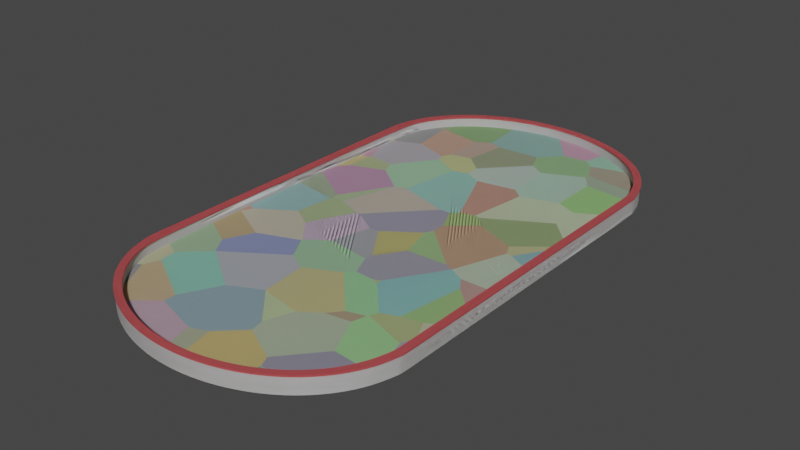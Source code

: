 # Source: roller_rink.blend  (saved by Blender 3.4.6; exported with 4.5.12 LTS)
import bpy
from mathutils import Matrix  # noqa: F401  (used for matrix-valued properties, if any)

bpy.ops.wm.read_factory_settings(use_empty=True)
scene = bpy.context.scene
scene.name = 'Scene'

# ---- collections
col_collection = bpy.data.collections.new('Collection'); scene.collection.children.link(col_collection)
col_archive = bpy.data.collections.new('archive'); scene.collection.children.link(col_archive)

# ---- materials (node trees are filled in below, after node groups)
mat_floor = bpy.data.materials.new('floor')
mat_floor.use_transparent_shadow = False
mat_walls = bpy.data.materials.new('Walls')
mat_walls.use_transparent_shadow = False
mat_wall_top = bpy.data.materials.new('Wall_Top')
mat_wall_top.use_transparent_shadow = False

# ---- material node trees
mat_floor.use_nodes = True; mat_floor.node_tree.nodes.clear()
_N = mat_floor.node_tree.nodes; _L = mat_floor.node_tree.links
n0 = _N.new('ShaderNodeOutputMaterial'); n0.name = 'Material Output'; n0.location = (300, 300)
n1 = _N.new('ShaderNodeMixShader'); n1.name = 'Mix Shader'; n1.location = (10, 300)
n2 = _N.new('ShaderNodeBsdfDiffuse'); n2.name = 'Diffuse BSDF'; n2.location = (-190, 250)
n2.inputs[0].default_value = (0.6985, 0.8, 0.529, 1.0)
n3 = _N.new('ShaderNodeBsdfDiffuse'); n3.name = 'Diffuse BSDF.001'; n3.location = (-190, 225)
n4 = _N.new('ShaderNodeTexVoronoi'); n4.name = 'Voronoi Texture'; n4.location = (-380, 225)
_L.new(n1.outputs[0], n0.inputs[0])
_L.new(n2.outputs[0], n1.inputs[1])
_L.new(n3.outputs[0], n1.inputs[2])
_L.new(n4.outputs[1], n3.inputs[0])
n0.is_active_output = True
mat_walls.use_nodes = True; mat_walls.node_tree.nodes.clear()
_N = mat_walls.node_tree.nodes; _L = mat_walls.node_tree.links
n0 = _N.new('ShaderNodeBsdfPrincipled'); n0.name = 'Principled BSDF'; n0.location = (10, 300)
n0.distribution = 'GGX'
n0.subsurface_method = 'RANDOM_WALK_SKIN'
n0.inputs[3].default_value = 1.45
n0.inputs[27].default_value = (0.0, 0.0, 0.0, 1.0)
n0.inputs[28].default_value = 1.0
n1 = _N.new('ShaderNodeOutputMaterial'); n1.name = 'Material Output'; n1.location = (300, 300)
_L.new(n0.outputs[0], n1.inputs[0])
n1.is_active_output = True
mat_wall_top.use_nodes = True; mat_wall_top.node_tree.nodes.clear()
_N = mat_wall_top.node_tree.nodes; _L = mat_wall_top.node_tree.links
n0 = _N.new('ShaderNodeBsdfPrincipled'); n0.name = 'Principled BSDF'; n0.location = (10, 300)
n0.distribution = 'GGX'
n0.subsurface_method = 'RANDOM_WALK_SKIN'
n0.inputs[0].default_value = (0.8, 0.1448, 0.1552, 1.0)
n0.inputs[3].default_value = 1.45
n0.inputs[27].default_value = (0.0, 0.0, 0.0, 1.0)
n0.inputs[28].default_value = 1.0
n1 = _N.new('ShaderNodeOutputMaterial'); n1.name = 'Material Output'; n1.location = (300, 300)
_L.new(n0.outputs[0], n1.inputs[0])
n1.is_active_output = True

# ---- world
world_world = bpy.data.worlds.new('World'); scene.world = world_world
world_world.use_nodes = True; world_world.node_tree.nodes.clear()
_N = world_world.node_tree.nodes; _L = world_world.node_tree.links
n0 = _N.new('ShaderNodeOutputWorld'); n0.name = 'World Output'; n0.location = (300, 300)
n1 = _N.new('ShaderNodeBackground'); n1.name = 'Background'; n1.location = (10, 300)
n1.inputs[0].default_value = (0.05088, 0.05088, 0.05088, 1.0)
_L.new(n1.outputs[0], n0.inputs[0])
n0.is_active_output = True
world_world.color = (0.05088, 0.05088, 0.05088)
world_world.use_sun_shadow = False
world_world.sun_shadow_jitter_overblur = 0.0

# ---- meshes
me_cylinder_001 = bpy.data.meshes.new('Cylinder.001')
me_cylinder_001.from_pydata([(1.235, -1.459, 0.0), (1.188, -1.454, 0.25), (1.193, -1.64, 0.0), (1.149, -1.625, 0.25), (1.11, -1.812, 0.0), (1.07, -1.788, 0.25), (0.9894, -1.969, 0.0), (0.9555, -1.938, 0.25), (0.8353, -2.106, 0.0), (0.8078, -2.068, 0.25), (0.6527, -2.217, 0.0), (0.632, -2.175, 0.25), (0.4479, -2.299, 0.0), (0.434, -2.255, 0.25), (0.2278, -2.35, 0.0), (0.2209, -2.304, 0.25), (7.525e-10, -2.367, 0.0), (7.525e-10, -2.32, 0.25), (-0.2278, -2.35, 0.0), (-0.2209, -2.304, 0.25), (-0.4479, -2.299, 0.0), (-0.434, -2.255, 0.25), (-0.6527, -2.217, 0.0), (-0.632, -2.175, 0.25), (-0.8353, -2.106, 0.0), (-0.8078, -2.068, 0.25), (-0.9894, -1.969, 0.0), (-0.9555, -1.938, 0.25), (-1.11, -1.812, 0.0), (-1.07, -1.788, 0.25), (-1.193, -1.64, 0.0), (-1.149, -1.625, 0.25), (-1.235, -1.459, 0.0), (-1.188, -1.454, 0.25), (1.235, 0.0, 0.0), (1.235, 0.0, 0.25), (-1.235, 0.0, 0.0), (-1.235, 0.0, 0.25), (1.193, -1.64, 0.25), (1.235, -1.459, 0.25), (1.11, -1.812, 0.25), (0.9894, -1.969, 0.25), (0.8353, -2.106, 0.25), (0.6527, -2.217, 0.25), (0.4479, -2.299, 0.25), (0.2278, -2.35, 0.25), (7.525e-10, -2.367, 0.25), (-0.2278, -2.35, 0.25), (-0.4479, -2.299, 0.25), (-0.6527, -2.217, 0.25), (-0.8353, -2.106, 0.25), (-0.9894, -1.969, 0.25), (-1.11, -1.812, 0.25), (-1.193, -1.64, 0.25), (-1.235, -1.459, 0.25), (-1.188, 0.0, 0.25), (-1.188, -0.04616, 0.25), (1.188, -0.04616, 0.25), (1.188, 0.0, 0.25), (1.193, -1.64, 0.63), (1.235, -1.459, 0.63), (1.11, -1.812, 0.63), (0.9894, -1.969, 0.63), (0.8353, -2.106, 0.63), (0.6527, -2.217, 0.63), (0.4479, -2.299, 0.63), (0.2278, -2.35, 0.63), (9.026e-10, -2.367, 0.63), (-0.2278, -2.35, 0.63), (-0.4479, -2.299, 0.63), (-0.6527, -2.217, 0.63), (-0.8353, -2.106, 0.63), (-0.9894, -1.969, 0.63), (-1.11, -1.812, 0.63), (-1.193, -1.64, 0.63), (-1.235, -1.459, 0.63), (-1.235, 0.0, 0.63), (1.235, 0.0, 0.63), (1.149, -1.625, 0.63), (1.188, -1.454, 0.63), (1.07, -1.788, 0.63), (0.9555, -1.938, 0.63), (0.8078, -2.068, 0.63), (0.632, -2.175, 0.63), (0.434, -2.255, 0.63), (0.2209, -2.304, 0.63), (9.026e-10, -2.32, 0.63), (-0.2209, -2.304, 0.63), (-0.434, -2.255, 0.63), (-0.632, -2.175, 0.63), (-0.8078, -2.068, 0.63), (-0.9555, -1.938, 0.63), (-1.07, -1.788, 0.63), (-1.149, -1.625, 0.63), (-1.188, -1.454, 0.63), (-1.188, -0.04616, 0.63), (1.188, -0.04616, 0.63), (-1.188, 0.0, 0.63), (1.188, 0.0, 0.63), (1.193, -1.64, 0.6911), (1.235, -1.459, 0.6911), (1.11, -1.812, 0.6911), (0.9894, -1.969, 0.6911), (0.8353, -2.106, 0.6911), (0.6527, -2.217, 0.6911), (0.4479, -2.299, 0.6911), (0.2278, -2.35, 0.6911), (8.638e-10, -2.367, 0.6911), (-0.2278, -2.35, 0.6911), (-0.4479, -2.299, 0.6911), (-0.6527, -2.217, 0.6911), (-0.8353, -2.106, 0.6911), (-0.9894, -1.969, 0.6911), (-1.11, -1.812, 0.6911), (-1.193, -1.64, 0.6911), (-1.235, -1.459, 0.6911), (-1.235, 0.0, 0.6911), (1.235, 0.0, 0.6911), (1.149, -1.625, 0.6911), (1.188, -1.454, 0.6911), (1.07, -1.788, 0.6911), (0.9555, -1.938, 0.6911), (0.8078, -2.068, 0.6911), (0.632, -2.175, 0.6911), (0.434, -2.255, 0.6911), (0.2209, -2.304, 0.6911), (8.638e-10, -2.32, 0.6911), (-0.2209, -2.304, 0.6911), (-0.434, -2.255, 0.6911), (-0.632, -2.175, 0.6911), (-0.8078, -2.068, 0.6911), (-0.9555, -1.938, 0.6911), (-1.07, -1.788, 0.6911), (-1.149, -1.625, 0.6911), (-1.188, -1.454, 0.6911), (-1.188, -0.04616, 0.6911), (1.188, -0.04616, 0.6911), (-1.188, 0.0, 0.6911), (1.188, 0.0, 0.6911), (1.203, -1.639, 0.6298), (1.245, -1.456, 0.6298), (1.119, -1.812, 0.6298), (0.9978, -1.971, 0.6298), (0.8424, -2.108, 0.6298), (0.6582, -2.22, 0.6298), (0.4517, -2.303, 0.6298), (0.2298, -2.354, 0.6298), (7.994e-10, -2.371, 0.6298), (-0.2298, -2.354, 0.6298), (-0.4517, -2.303, 0.6298), (-0.6582, -2.22, 0.6298), (-0.8424, -2.108, 0.6298), (-0.9978, -1.971, 0.6298), (-1.119, -1.812, 0.6298), (-1.203, -1.639, 0.6298), (-1.245, -1.456, 0.6298), (-1.245, 0.0, 0.6298), (1.245, 0.0, 0.6298), (-0.2298, -2.354, 0.6914), (7.602e-10, -2.371, 0.6914), (0.2298, -2.354, 0.6914), (0.4517, -2.303, 0.6914), (0.6582, -2.22, 0.6914), (0.8424, -2.108, 0.6914), (1.203, -1.639, 0.6914), (1.245, -1.456, 0.6914), (1.119, -1.812, 0.6914), (0.9978, -1.971, 0.6914), (-0.4517, -2.303, 0.6914), (-0.6582, -2.22, 0.6914), (-0.8424, -2.108, 0.6914), (-0.9978, -1.971, 0.6914), (-1.119, -1.812, 0.6914), (-1.203, -1.639, 0.6914), (-1.245, -1.456, 0.6914), (-1.245, 0.0, 0.6914), (1.245, 0.0, 0.6914), (1.138, -1.625, 0.6303), (1.177, -1.455, 0.6303), (1.06, -1.786, 0.6303), (0.9462, -1.934, 0.6303), (0.7999, -2.064, 0.6303), (0.6258, -2.17, 0.6303), (0.4298, -2.248, 0.6303), (0.2188, -2.297, 0.6303), (9.227e-10, -2.313, 0.6303), (-0.2188, -2.297, 0.6303), (-0.4298, -2.248, 0.6303), (-0.6258, -2.17, 0.6303), (-0.7999, -2.064, 0.6303), (-0.9462, -1.934, 0.6303), (-1.06, -1.786, 0.6303), (-1.138, -1.625, 0.6303), (-1.177, -1.455, 0.6303), (-1.177, -0.06127, 0.6303), (1.177, -0.06127, 0.6303), (0.6258, -2.17, 0.6908), (1.177, -0.06127, 0.6908), (0.7999, -2.064, 0.6908), (-1.177, -0.06127, 0.6908), (0.9462, -1.934, 0.6908), (-1.177, -1.455, 0.6908), (1.06, -1.786, 0.6908), (-1.138, -1.625, 0.6908), (1.177, -1.455, 0.6908), (1.138, -1.625, 0.6908), (-0.9462, -1.934, 0.6908), (-1.06, -1.786, 0.6908), (-1.177, 0.0, 0.6303), (1.177, 0.0, 0.6303), (0.4298, -2.248, 0.6908), (0.2188, -2.297, 0.6908), (8.842e-10, -2.313, 0.6908), (-0.2188, -2.297, 0.6908), (-0.4298, -2.248, 0.6908), (-0.6258, -2.17, 0.6908), (-0.7999, -2.064, 0.6908), (-1.177, 0.0, 0.6908), (1.177, 0.0, 0.6908), (1.235, -1.455, 0.0), (1.235, -1.455, 0.25), (1.188, -1.449, 0.25), (1.235, -1.455, 0.63), (1.188, -1.449, 0.63), (1.235, -1.455, 0.6911), (1.188, -1.449, 0.6911), (1.245, -1.452, 0.6298), (1.245, -1.452, 0.6914), (1.177, -1.451, 0.6303), (1.177, -1.451, 0.6908), (-1.235, -1.453, 0.25), (-1.235, -1.453, 0.0), (-1.235, -1.453, 0.63), (-1.235, -1.453, 0.6911), (-1.245, -1.45, 0.6298), (-1.245, -1.45, 0.6914)], [], [(219, 220, 39, 0), (0, 39, 38, 2), (2, 38, 40, 4), (4, 40, 41, 6), (6, 41, 42, 8), (8, 42, 43, 10), (10, 43, 44, 12), (12, 44, 45, 14), (14, 45, 46, 16), (16, 46, 47, 18), (18, 47, 48, 20), (20, 48, 49, 22), (22, 49, 50, 24), (24, 50, 51, 26), (26, 51, 52, 28), (28, 52, 53, 30), (30, 53, 54, 32), (231, 230, 37, 36), (34, 219, 0, 2, 4, 6, 8, 10, 12, 14, 16, 18, 20, 22, 24, 26, 28, 30, 32, 231, 36), (13, 15, 85, 84), (54, 53, 74, 75), (45, 44, 65, 66), (11, 13, 84, 83), (9, 11, 83, 82), (49, 48, 69, 70), (40, 38, 59, 61), (221, 1, 79, 223), (7, 9, 82, 81), (33, 56, 95, 94), (53, 52, 73, 74), (44, 43, 64, 65), (5, 7, 81, 80), (31, 33, 94, 93), (3, 5, 80, 78), (48, 47, 68, 69), (38, 39, 60, 59), (3, 1, 221, 57, 58, 55, 56, 33, 31, 29, 27, 25, 23, 21, 19, 17, 15, 13, 11, 9, 7, 5), (29, 31, 93, 92), (59, 60, 140, 139), (87, 88, 187, 186), (73, 72, 152, 153), (130, 129, 215, 216), (86, 87, 186, 185), (101, 102, 167, 166), (137, 135, 199, 217), (129, 128, 214, 215), (114, 115, 174, 173), (85, 86, 185, 184), (128, 127, 213, 214), (72, 71, 151, 152), (84, 85, 184, 183), (127, 126, 212, 213), (99, 101, 166, 164), (83, 84, 183, 182), (126, 125, 211, 212), (113, 114, 173, 172), (41, 40, 61, 62), (50, 49, 70, 71), (15, 17, 86, 85), (230, 54, 75, 232), (17, 19, 87, 86), (46, 45, 66, 67), (220, 35, 77, 222), (19, 21, 88, 87), (42, 41, 62, 63), (51, 50, 71, 72), (21, 23, 89, 88), (23, 25, 90, 89), (56, 55, 97, 95), (47, 46, 67, 68), (25, 27, 91, 90), (43, 42, 63, 64), (52, 51, 72, 73), (27, 29, 92, 91), (58, 57, 96, 98), (1, 3, 78, 79), (119, 118, 99, 100), (118, 120, 101, 99), (120, 121, 102, 101), (121, 122, 103, 102), (122, 123, 104, 103), (123, 124, 105, 104), (124, 125, 106, 105), (125, 126, 107, 106), (126, 127, 108, 107), (127, 128, 109, 108), (128, 129, 110, 109), (129, 130, 111, 110), (130, 131, 112, 111), (131, 132, 113, 112), (132, 133, 114, 113), (133, 134, 115, 114), (115, 134, 135, 137, 116, 233), (225, 119, 100, 224), (138, 136, 117), (82, 83, 182, 181), (71, 70, 150, 151), (223, 79, 178, 228), (100, 99, 164, 165), (125, 124, 210, 211), (112, 113, 172, 171), (70, 69, 149, 150), (81, 82, 181, 180), (111, 112, 171, 170), (69, 68, 148, 149), (94, 95, 194, 193), (124, 123, 196, 210), (110, 111, 170, 169), (68, 67, 147, 148), (80, 81, 180, 179), (109, 110, 169, 168), (67, 66, 146, 147), (93, 94, 193, 192), (123, 122, 198, 196), (108, 109, 168, 158), (150, 149, 168, 169), (149, 148, 158, 168), (148, 147, 159, 158), (147, 146, 160, 159), (146, 145, 161, 160), (145, 144, 162, 161), (144, 143, 163, 162), (151, 150, 169, 170), (152, 151, 170, 171), (153, 152, 171, 172), (139, 140, 165, 164), (154, 153, 172, 173), (141, 139, 164, 166), (155, 154, 173, 174), (142, 141, 166, 167), (234, 155, 174, 235), (143, 142, 167, 163), (226, 157, 176, 227), (233, 116, 175, 235), (102, 103, 163, 167), (74, 73, 153, 154), (61, 59, 139, 141), (224, 100, 165, 227), (103, 104, 162, 163), (75, 74, 154, 155), (62, 61, 141, 142), (104, 105, 161, 162), (232, 75, 155, 234), (63, 62, 142, 143), (105, 106, 160, 161), (222, 77, 157, 226), (64, 63, 143, 144), (106, 107, 159, 160), (65, 64, 144, 145), (107, 108, 158, 159), (66, 65, 145, 146), (182, 183, 210, 196), (181, 182, 196, 198), (228, 178, 204, 229), (180, 181, 198, 200), (193, 194, 199, 201), (179, 180, 200, 202), (192, 193, 201, 203), (177, 179, 202, 205), (191, 192, 203, 207), (178, 177, 205, 204), (190, 191, 207, 206), (183, 184, 211, 210), (184, 185, 212, 211), (185, 186, 213, 212), (186, 187, 214, 213), (187, 188, 215, 214), (194, 208, 217, 199), (188, 189, 216, 215), (189, 190, 206, 216), (209, 195, 197, 218), (95, 97, 208, 194), (131, 130, 216, 206), (136, 138, 218, 197), (88, 89, 188, 187), (98, 96, 195, 209), (132, 131, 206, 207), (118, 119, 204, 205), (89, 90, 189, 188), (133, 132, 207, 203), (120, 118, 205, 202), (90, 91, 190, 189), (134, 133, 203, 201), (121, 120, 202, 200), (91, 92, 191, 190), (79, 78, 177, 178), (135, 134, 201, 199), (122, 121, 200, 198), (92, 93, 192, 191), (78, 80, 179, 177), (225, 136, 197, 229), (119, 225, 229, 204), (195, 228, 229, 197), (60, 222, 226, 140), (117, 224, 227, 176), (140, 226, 227, 165), (96, 223, 228, 195), (136, 225, 224, 117), (39, 220, 222, 60), (57, 221, 223, 96), (34, 35, 220, 219), (76, 232, 234, 156), (115, 233, 235, 174), (156, 234, 235, 175), (37, 230, 232, 76), (32, 54, 230, 231)])
me_cylinder_001.polygons.foreach_set('material_index', [1, 1, 1, 1, 1, 1, 1, 1, 1, 1, 1, 1, 1, 1, 1, 1, 1, 1, 0, 1, 1, 1, 1, 1, 1, 1, 1, 1, 1, 1, 1, 1, 1, 1, 1, 1, 0, 1, 2, 2, 2, 2, 2, 2, 2, 2, 2, 2, 2, 2, 2, 2, 2, 2, 2, 2, 1, 1, 1, 1, 1, 1, 1, 1, 1, 1, 1, 1, 1, 1, 1, 1, 1, 1, 1, 1, 2, 2, 2, 2, 2, 2, 2, 2, 2, 2, 2, 2, 2, 2, 2, 2, 2, 2, 2, 2, 2, 2, 2, 2, 2, 2, 2, 2, 2, 2, 2, 2, 2, 2, 2, 2, 2, 2, 2, 2, 2, 2, 2, 2, 2, 2, 2, 2, 2, 2, 2, 2, 2, 2, 2, 2, 2, 2, 2, 2, 2, 2, 2, 2, 2, 2, 2, 2, 2, 2, 2, 2, 2, 2, 2, 2, 2, 2, 2, 2, 2, 2, 2, 2, 2, 2, 2, 2, 2, 2, 2, 2, 2, 2, 2, 2, 2, 2, 2, 2, 2, 2, 2, 2, 2, 2, 2, 2, 2, 2, 2, 2, 2, 2, 2, 2, 2, 2, 2, 2, 2, 2, 1, 1, 1, 2, 2, 2, 1, 1])
_uv = me_cylinder_001.uv_layers.new(name='UVMap')
_uv.uv.foreach_set('vector', [0.7353, 0.5, 0.7353, 1.0, 0.7353, 1.0, 0.7353, 0.5, 0.7353, 0.5, 0.7353, 1.0, 0.7059, 1.0, 0.7059, 0.5, 0.7059, 0.5, 0.7059, 1.0, 0.6765, 1.0, 0.6765, 0.5, 0.6765, 0.5, 0.6765, 1.0, 0.6471, 1.0, 0.6471, 0.5, 0.6471, 0.5, 0.6471, 1.0, 0.6176, 1.0, 0.6176, 0.5, 0.6176, 0.5, 0.6176, 1.0, 0.5882, 1.0, 0.5882, 0.5, 0.5882, 0.5, 0.5882, 1.0, 0.5588, 1.0, 0.5588, 0.5, 0.5588, 0.5, 0.5588, 1.0, 0.5294, 1.0, 0.5294, 0.5, 0.5294, 0.5, 0.5294, 1.0, 0.5, 1.0, 0.5, 0.5, 0.5, 0.5, 0.5, 1.0, 0.4706, 1.0, 0.4706, 0.5, 0.4706, 0.5, 0.4706, 1.0, 0.4412, 1.0, 0.4412, 0.5, 0.4412, 0.5, 0.4412, 1.0, 0.4118, 1.0, 0.4118, 0.5, 0.4118, 0.5, 0.4118, 1.0, 0.3824, 1.0, 0.3824, 0.5, 0.3824, 0.5, 0.3824, 1.0, 0.3529, 1.0, 0.3529, 0.5, 0.3529, 0.5, 0.3529, 1.0, 0.3235, 1.0, 0.3235, 0.5, 0.3235, 0.5, 0.3235, 1.0, 0.2941, 1.0, 0.2941, 0.5, 0.2941, 0.5, 0.2941, 1.0, 0.2647, 1.0, 0.2647, 0.5, 0.2646, 0.5, 0.2646, 1.0, 0.2499, 1.0, 0.2499, 0.5, 0.75, 0.5, 0.7353, 0.5, 0.7353, 0.5, 0.7059, 0.5, 0.6765, 0.5, 0.6471, 0.5, 0.6176, 0.5, 0.5882, 0.5, 0.5588, 0.5, 0.5294, 0.5, 0.5, 0.5, 0.4706, 0.5, 0.4412, 0.5, 0.4118, 0.5, 0.3824, 0.5, 0.3529, 0.5, 0.3235, 0.5, 0.2941, 0.5, 0.2647, 0.5, 0.2646, 0.5, 0.2499, 0.5, 0.5576, 1.0, 0.5288, 1.0, 0.5288, 1.0, 0.5576, 1.0, 0.2647, 1.0, 0.2941, 1.0, 0.2941, 1.0, 0.2647, 1.0, 0.5294, 1.0, 0.5588, 1.0, 0.5588, 1.0, 0.5294, 1.0, 0.5863, 1.0, 0.5576, 1.0, 0.5576, 1.0, 0.5863, 1.0, 0.6148, 1.0, 0.5863, 1.0, 0.5863, 1.0, 0.6148, 1.0, 0.4118, 1.0, 0.4412, 1.0, 0.4412, 1.0, 0.4118, 1.0, 0.6765, 1.0, 0.7059, 1.0, 0.7059, 1.0, 0.6765, 1.0, 0.7238, 1.0, 0.7238, 1.0, 0.7238, 1.0, 0.7238, 1.0, 0.6432, 1.0, 0.6148, 1.0, 0.6148, 1.0, 0.6432, 1.0, 0.2762, 1.0, 0.0, 0.0, 0.0, 0.0, 0.2762, 1.0, 0.2941, 1.0, 0.3235, 1.0, 0.3235, 1.0, 0.2941, 1.0, 0.5588, 1.0, 0.5882, 1.0, 0.5882, 1.0, 0.5588, 1.0, 0.6713, 1.0, 0.6432, 1.0, 0.6432, 1.0, 0.6713, 1.0, 0.301, 1.0, 0.2762, 1.0, 0.2762, 1.0, 0.301, 1.0, 0.699, 1.0, 0.6713, 1.0, 0.6713, 1.0, 0.699, 1.0, 0.4412, 1.0, 0.4706, 1.0, 0.4706, 1.0, 0.4412, 1.0, 0.7059, 1.0, 0.7353, 1.0, 0.7353, 1.0, 0.7059, 1.0, 0.699, 1.0, 0.7238, 1.0, 0.7238, 1.0, 0.7403, 1.0, 0.7407, 1.0, 0.0, 0.0, 0.0, 0.0, 0.2762, 1.0, 0.301, 1.0, 0.3287, 1.0, 0.3568, 1.0, 0.3852, 1.0, 0.4137, 1.0, 0.4424, 1.0, 0.4712, 1.0, 0.5, 1.0, 0.5288, 1.0, 0.5576, 1.0, 0.5863, 1.0, 0.6148, 1.0, 0.6432, 1.0, 0.6713, 1.0, 0.3287, 1.0, 0.301, 1.0, 0.301, 1.0, 0.3287, 1.0, 0.7059, 1.0, 0.7353, 1.0, 0.7353, 1.0, 0.7059, 1.0, 0.4712, 1.0, 0.4424, 1.0, 0.4424, 1.0, 0.4712, 1.0, 0.3235, 1.0, 0.3529, 1.0, 0.3529, 1.0, 0.3235, 1.0, 0.3852, 1.0, 0.4137, 1.0, 0.4137, 1.0, 0.3852, 1.0, 0.5, 1.0, 0.4712, 1.0, 0.4712, 1.0, 0.5, 1.0, 0.6765, 1.0, 0.6471, 1.0, 0.6471, 1.0, 0.6765, 1.0, 0.0, 0.0, 0.0, 0.0, 0.0, 0.0, 0.0, 0.0, 0.4137, 1.0, 0.4424, 1.0, 0.4424, 1.0, 0.4137, 1.0, 0.2941, 1.0, 0.2647, 1.0, 0.2647, 1.0, 0.2941, 1.0, 0.5288, 1.0, 0.5, 1.0, 0.5, 1.0, 0.5288, 1.0, 0.4424, 1.0, 0.4712, 1.0, 0.4712, 1.0, 0.4424, 1.0, 0.3529, 1.0, 0.3824, 1.0, 0.3824, 1.0, 0.3529, 1.0, 0.5576, 1.0, 0.5288, 1.0, 0.5288, 1.0, 0.5576, 1.0, 0.4712, 1.0, 0.5, 1.0, 0.5, 1.0, 0.4712, 1.0, 0.7059, 1.0, 0.6765, 1.0, 0.6765, 1.0, 0.7059, 1.0, 0.5863, 1.0, 0.5576, 1.0, 0.5576, 1.0, 0.5863, 1.0, 0.5, 1.0, 0.5288, 1.0, 0.5288, 1.0, 0.5, 1.0, 0.3235, 1.0, 0.2941, 1.0, 0.2941, 1.0, 0.3235, 1.0, 0.6471, 1.0, 0.6765, 1.0, 0.6765, 1.0, 0.6471, 1.0, 0.3824, 1.0, 0.4118, 1.0, 0.4118, 1.0, 0.3824, 1.0, 0.5288, 1.0, 0.5, 1.0, 0.5, 1.0, 0.5288, 1.0, 0.2646, 1.0, 0.2647, 1.0, 0.2647, 1.0, 0.2646, 1.0, 0.5, 1.0, 0.4712, 1.0, 0.4712, 1.0, 0.5, 1.0, 0.5, 1.0, 0.5294, 1.0, 0.5294, 1.0, 0.5, 1.0, 0.7353, 1.0, 0.75, 1.0, 0.75, 1.0, 0.7353, 1.0, 0.4712, 1.0, 0.4424, 1.0, 0.4424, 1.0, 0.4712, 1.0, 0.6176, 1.0, 0.6471, 1.0, 0.6471, 1.0, 0.6176, 1.0, 0.3529, 1.0, 0.3824, 1.0, 0.3824, 1.0, 0.3529, 1.0, 0.4424, 1.0, 0.4137, 1.0, 0.4137, 1.0, 0.4424, 1.0, 0.4137, 1.0, 0.3852, 1.0, 0.3852, 1.0, 0.4137, 1.0, 0.0, 0.0, 0.0, 0.0, 0.0, 0.0, 0.0, 0.0, 0.4706, 1.0, 0.5, 1.0, 0.5, 1.0, 0.4706, 1.0, 0.3852, 1.0, 0.3568, 1.0, 0.3568, 1.0, 0.3852, 1.0, 0.5882, 1.0, 0.6176, 1.0, 0.6176, 1.0, 0.5882, 1.0, 0.3235, 1.0, 0.3529, 1.0, 0.3529, 1.0, 0.3235, 1.0, 0.3568, 1.0, 0.3287, 1.0, 0.3287, 1.0, 0.3568, 1.0, 0.7407, 1.0, 0.7403, 1.0, 0.7403, 1.0, 0.7407, 1.0, 0.7238, 1.0, 0.699, 1.0, 0.699, 1.0, 0.7238, 1.0, 0.7238, 1.0, 0.699, 1.0, 0.7059, 1.0, 0.7353, 1.0, 0.699, 1.0, 0.6713, 1.0, 0.6765, 1.0, 0.7059, 1.0, 0.6713, 1.0, 0.6432, 1.0, 0.6471, 1.0, 0.6765, 1.0, 0.6432, 1.0, 0.6148, 1.0, 0.6176, 1.0, 0.6471, 1.0, 0.6148, 1.0, 0.5863, 1.0, 0.5882, 1.0, 0.6176, 1.0, 0.5863, 1.0, 0.5576, 1.0, 0.5588, 1.0, 0.5882, 1.0, 0.5576, 1.0, 0.5288, 1.0, 0.5294, 1.0, 0.5588, 1.0, 0.5288, 1.0, 0.5, 1.0, 0.5, 1.0, 0.5294, 1.0, 0.5, 1.0, 0.4712, 1.0, 0.4706, 1.0, 0.5, 1.0, 0.4712, 1.0, 0.4424, 1.0, 0.4412, 1.0, 0.4706, 1.0, 0.4424, 1.0, 0.4137, 1.0, 0.4118, 1.0, 0.4412, 1.0, 0.4137, 1.0, 0.3852, 1.0, 0.3824, 1.0, 0.4118, 1.0, 0.3852, 1.0, 0.3568, 1.0, 0.3529, 1.0, 0.3824, 1.0, 0.3568, 1.0, 0.3287, 1.0, 0.3235, 1.0, 0.3529, 1.0, 0.3287, 1.0, 0.301, 1.0, 0.2941, 1.0, 0.3235, 1.0, 0.301, 1.0, 0.2762, 1.0, 0.2647, 1.0, 0.2941, 1.0, 0.2647, 1.0, 0.2762, 1.0, 0.0, 0.0, 0.0, 0.0, 0.2499, 1.0, 0.2646, 1.0, 0.7238, 1.0, 0.7238, 1.0, 0.7353, 1.0, 0.7353, 1.0, 0.7407, 1.0, 0.7403, 1.0, 0.75, 1.0, 0.6148, 1.0, 0.5863, 1.0, 0.5863, 1.0, 0.6148, 1.0, 0.3824, 1.0, 0.4118, 1.0, 0.4118, 1.0, 0.3824, 1.0, 0.7238, 1.0, 0.7238, 1.0, 0.7238, 1.0, 0.7238, 1.0, 0.7353, 1.0, 0.7059, 1.0, 0.7059, 1.0, 0.7353, 1.0, 0.5288, 1.0, 0.5576, 1.0, 0.5576, 1.0, 0.5288, 1.0, 0.3529, 1.0, 0.3235, 1.0, 0.3235, 1.0, 0.3529, 1.0, 0.4118, 1.0, 0.4412, 1.0, 0.4412, 1.0, 0.4118, 1.0, 0.6432, 1.0, 0.6148, 1.0, 0.6148, 1.0, 0.6432, 1.0, 0.3824, 1.0, 0.3529, 1.0, 0.3529, 1.0, 0.3824, 1.0, 0.4412, 1.0, 0.4706, 1.0, 0.4706, 1.0, 0.4412, 1.0, 0.2762, 1.0, 0.0, 0.0, 0.0, 0.0, 0.2762, 1.0, 0.5576, 1.0, 0.5863, 1.0, 0.5863, 1.0, 0.5576, 1.0, 0.4118, 1.0, 0.3824, 1.0, 0.3824, 1.0, 0.4118, 1.0, 0.4706, 1.0, 0.5, 1.0, 0.5, 1.0, 0.4706, 1.0, 0.6713, 1.0, 0.6432, 1.0, 0.6432, 1.0, 0.6713, 1.0, 0.4412, 1.0, 0.4118, 1.0, 0.4118, 1.0, 0.4412, 1.0, 0.5, 1.0, 0.5294, 1.0, 0.5294, 1.0, 0.5, 1.0, 0.301, 1.0, 0.2762, 1.0, 0.2762, 1.0, 0.301, 1.0, 0.5863, 1.0, 0.6148, 1.0, 0.6148, 1.0, 0.5863, 1.0, 0.4706, 1.0, 0.4412, 1.0, 0.4412, 1.0, 0.4706, 1.0, 0.4118, 1.0, 0.4412, 1.0, 0.4412, 1.0, 0.4118, 1.0, 0.4412, 1.0, 0.4706, 1.0, 0.4706, 1.0, 0.4412, 1.0, 0.4706, 1.0, 0.5, 1.0, 0.5, 1.0, 0.4706, 1.0, 0.5, 1.0, 0.5294, 1.0, 0.5294, 1.0, 0.5, 1.0, 0.5294, 1.0, 0.5588, 1.0, 0.5588, 1.0, 0.5294, 1.0, 0.5588, 1.0, 0.5882, 1.0, 0.5882, 1.0, 0.5588, 1.0, 0.5882, 1.0, 0.6176, 1.0, 0.6176, 1.0, 0.5882, 1.0, 0.3824, 1.0, 0.4118, 1.0, 0.4118, 1.0, 0.3824, 1.0, 0.3529, 1.0, 0.3824, 1.0, 0.3824, 1.0, 0.3529, 1.0, 0.3235, 1.0, 0.3529, 1.0, 0.3529, 1.0, 0.3235, 1.0, 0.7059, 1.0, 0.7353, 1.0, 0.7353, 1.0, 0.7059, 1.0, 0.2941, 1.0, 0.3235, 1.0, 0.3235, 1.0, 0.2941, 1.0, 0.6765, 1.0, 0.7059, 1.0, 0.7059, 1.0, 0.6765, 1.0, 0.2647, 1.0, 0.2941, 1.0, 0.2941, 1.0, 0.2647, 1.0, 0.6471, 1.0, 0.6765, 1.0, 0.6765, 1.0, 0.6471, 1.0, 0.2646, 1.0, 0.2647, 1.0, 0.2647, 1.0, 0.2646, 1.0, 0.6176, 1.0, 0.6471, 1.0, 0.6471, 1.0, 0.6176, 1.0, 0.7353, 1.0, 0.75, 1.0, 0.75, 1.0, 0.7353, 1.0, 0.2646, 1.0, 0.2499, 1.0, 0.2499, 1.0, 0.2646, 1.0, 0.6471, 1.0, 0.6176, 1.0, 0.6176, 1.0, 0.6471, 1.0, 0.2941, 1.0, 0.3235, 1.0, 0.3235, 1.0, 0.2941, 1.0, 0.6765, 1.0, 0.7059, 1.0, 0.7059, 1.0, 0.6765, 1.0, 0.7353, 1.0, 0.7353, 1.0, 0.7353, 1.0, 0.7353, 1.0, 0.6176, 1.0, 0.5882, 1.0, 0.5882, 1.0, 0.6176, 1.0, 0.2647, 1.0, 0.2941, 1.0, 0.2941, 1.0, 0.2647, 1.0, 0.6471, 1.0, 0.6765, 1.0, 0.6765, 1.0, 0.6471, 1.0, 0.5882, 1.0, 0.5588, 1.0, 0.5588, 1.0, 0.5882, 1.0, 0.2646, 1.0, 0.2647, 1.0, 0.2647, 1.0, 0.2646, 1.0, 0.6176, 1.0, 0.6471, 1.0, 0.6471, 1.0, 0.6176, 1.0, 0.5588, 1.0, 0.5294, 1.0, 0.5294, 1.0, 0.5588, 1.0, 0.7353, 1.0, 0.75, 1.0, 0.75, 1.0, 0.7353, 1.0, 0.5882, 1.0, 0.6176, 1.0, 0.6176, 1.0, 0.5882, 1.0, 0.5294, 1.0, 0.5, 1.0, 0.5, 1.0, 0.5294, 1.0, 0.5588, 1.0, 0.5882, 1.0, 0.5882, 1.0, 0.5588, 1.0, 0.5, 1.0, 0.4706, 1.0, 0.4706, 1.0, 0.5, 1.0, 0.5294, 1.0, 0.5588, 1.0, 0.5588, 1.0, 0.5294, 1.0, 0.5863, 1.0, 0.5576, 1.0, 0.5576, 1.0, 0.5863, 1.0, 0.6148, 1.0, 0.5863, 1.0, 0.5863, 1.0, 0.6148, 1.0, 0.7238, 1.0, 0.7238, 1.0, 0.7238, 1.0, 0.7238, 1.0, 0.6432, 1.0, 0.6148, 1.0, 0.6148, 1.0, 0.6432, 1.0, 0.2762, 1.0, 0.0, 0.0, 0.0, 0.0, 0.2762, 1.0, 0.6713, 1.0, 0.6432, 1.0, 0.6432, 1.0, 0.6713, 1.0, 0.301, 1.0, 0.2762, 1.0, 0.2762, 1.0, 0.301, 1.0, 0.699, 1.0, 0.6713, 1.0, 0.6713, 1.0, 0.699, 1.0, 0.3287, 1.0, 0.301, 1.0, 0.301, 1.0, 0.3287, 1.0, 0.7238, 1.0, 0.699, 1.0, 0.699, 1.0, 0.7238, 1.0, 0.3568, 1.0, 0.3287, 1.0, 0.3287, 1.0, 0.3568, 1.0, 0.5576, 1.0, 0.5288, 1.0, 0.5288, 1.0, 0.5576, 1.0, 0.5288, 1.0, 0.5, 1.0, 0.5, 1.0, 0.5288, 1.0, 0.5, 1.0, 0.4712, 1.0, 0.4712, 1.0, 0.5, 1.0, 0.4712, 1.0, 0.4424, 1.0, 0.4424, 1.0, 0.4712, 1.0, 0.4424, 1.0, 0.4137, 1.0, 0.4137, 1.0, 0.4424, 1.0, 0.0, 0.0, 0.0, 0.0, 0.0, 0.0, 0.0, 0.0, 0.4137, 1.0, 0.3852, 1.0, 0.3852, 1.0, 0.4137, 1.0, 0.3852, 1.0, 0.3568, 1.0, 0.3568, 1.0, 0.3852, 1.0, 0.7407, 1.0, 0.7403, 1.0, 0.7403, 1.0, 0.7407, 1.0, 0.0, 0.0, 0.0, 0.0, 0.0, 0.0, 0.0, 0.0, 0.3568, 1.0, 0.3852, 1.0, 0.3852, 1.0, 0.3568, 1.0, 0.7403, 1.0, 0.7407, 1.0, 0.7407, 1.0, 0.7403, 1.0, 0.4424, 1.0, 0.4137, 1.0, 0.4137, 1.0, 0.4424, 1.0, 0.7407, 1.0, 0.7403, 1.0, 0.7403, 1.0, 0.7407, 1.0, 0.3287, 1.0, 0.3568, 1.0, 0.3568, 1.0, 0.3287, 1.0, 0.699, 1.0, 0.7238, 1.0, 0.7238, 1.0, 0.699, 1.0, 0.4137, 1.0, 0.3852, 1.0, 0.3852, 1.0, 0.4137, 1.0, 0.301, 1.0, 0.3287, 1.0, 0.3287, 1.0, 0.301, 1.0, 0.6713, 1.0, 0.699, 1.0, 0.699, 1.0, 0.6713, 1.0, 0.3852, 1.0, 0.3568, 1.0, 0.3568, 1.0, 0.3852, 1.0, 0.2762, 1.0, 0.301, 1.0, 0.301, 1.0, 0.2762, 1.0, 0.6432, 1.0, 0.6713, 1.0, 0.6713, 1.0, 0.6432, 1.0, 0.3568, 1.0, 0.3287, 1.0, 0.3287, 1.0, 0.3568, 1.0, 0.7238, 1.0, 0.699, 1.0, 0.699, 1.0, 0.7238, 1.0, 0.0, 0.0, 0.2762, 1.0, 0.2762, 1.0, 0.0, 0.0, 0.6148, 1.0, 0.6432, 1.0, 0.6432, 1.0, 0.6148, 1.0, 0.3287, 1.0, 0.301, 1.0, 0.301, 1.0, 0.3287, 1.0, 0.699, 1.0, 0.6713, 1.0, 0.6713, 1.0, 0.699, 1.0, 0.7238, 1.0, 0.7403, 1.0, 0.7403, 1.0, 0.7238, 1.0, 0.7238, 1.0, 0.7238, 1.0, 0.7238, 1.0, 0.7238, 1.0, 0.7403, 1.0, 0.7238, 1.0, 0.7238, 1.0, 0.7403, 1.0, 0.7353, 1.0, 0.7353, 1.0, 0.7353, 1.0, 0.7353, 1.0, 0.75, 1.0, 0.7353, 1.0, 0.7353, 1.0, 0.75, 1.0, 0.7353, 1.0, 0.7353, 1.0, 0.7353, 1.0, 0.7353, 1.0, 0.7403, 1.0, 0.7238, 1.0, 0.7238, 1.0, 0.7403, 1.0, 0.7403, 1.0, 0.7238, 1.0, 0.7353, 1.0, 0.75, 1.0, 0.7353, 1.0, 0.7353, 1.0, 0.7353, 1.0, 0.7353, 1.0, 0.7403, 1.0, 0.7238, 1.0, 0.7238, 1.0, 0.7403, 1.0, 0.75, 0.5, 0.75, 1.0, 0.7353, 1.0, 0.7353, 0.5, 0.2499, 1.0, 0.2646, 1.0, 0.2646, 1.0, 0.2499, 1.0, 0.2647, 1.0, 0.2646, 1.0, 0.2646, 1.0, 0.2647, 1.0, 0.2499, 1.0, 0.2646, 1.0, 0.2646, 1.0, 0.2499, 1.0, 0.2499, 1.0, 0.2646, 1.0, 0.2646, 1.0, 0.2499, 1.0, 0.2647, 0.5, 0.2647, 1.0, 0.2646, 1.0, 0.2646, 0.5])
me_cylinder_001.materials.append(mat_floor)
me_cylinder_001.materials.append(mat_walls)
me_cylinder_001.materials.append(mat_wall_top)
me_cylinder_001.update()
me_cylinder_002 = bpy.data.meshes.new('Cylinder.002')
me_cylinder_002.from_pydata([(1.235, -1.459, 0.0), (1.188, -1.454, 0.25), (1.193, -1.64, 0.0), (1.149, -1.625, 0.25), (1.11, -1.812, 0.0), (1.07, -1.788, 0.25), (0.9894, -1.969, 0.0), (0.9555, -1.938, 0.25), (0.8353, -2.106, 0.0), (0.8078, -2.068, 0.25), (0.6527, -2.217, 0.0), (0.632, -2.175, 0.25), (0.4479, -2.299, 0.0), (0.434, -2.255, 0.25), (0.2278, -2.35, 0.0), (0.2209, -2.304, 0.25), (7.525e-10, -2.367, 0.0), (7.525e-10, -2.32, 0.25), (-0.2278, -2.35, 0.0), (-0.2209, -2.304, 0.25), (-0.4479, -2.299, 0.0), (-0.434, -2.255, 0.25), (-0.6527, -2.217, 0.0), (-0.632, -2.175, 0.25), (-0.8353, -2.106, 0.0), (-0.8078, -2.068, 0.25), (-0.9894, -1.969, 0.0), (-0.9555, -1.938, 0.25), (-1.11, -1.812, 0.0), (-1.07, -1.788, 0.25), (-1.193, -1.64, 0.0), (-1.149, -1.625, 0.25), (-1.235, -1.459, 0.0), (-1.188, -1.454, 0.25), (1.235, 0.0, 0.0), (1.235, 0.0, 0.25), (-1.235, 0.0, 0.0), (-1.235, 0.0, 0.25), (1.193, -1.64, 0.25), (1.235, -1.459, 0.25), (1.11, -1.812, 0.25), (0.9894, -1.969, 0.25), (0.8353, -2.106, 0.25), (0.6527, -2.217, 0.25), (0.4479, -2.299, 0.25), (0.2278, -2.35, 0.25), (7.525e-10, -2.367, 0.25), (-0.2278, -2.35, 0.25), (-0.4479, -2.299, 0.25), (-0.6527, -2.217, 0.25), (-0.8353, -2.106, 0.25), (-0.9894, -1.969, 0.25), (-1.11, -1.812, 0.25), (-1.193, -1.64, 0.25), (-1.235, -1.459, 0.25), (-1.188, 0.0, 0.25), (-1.188, -0.04616, 0.25), (1.188, -0.04616, 0.25), (1.188, 0.0, 0.25), (1.193, -1.64, 0.63), (1.235, -1.459, 0.63), (1.11, -1.812, 0.63), (0.9894, -1.969, 0.63), (0.8353, -2.106, 0.63), (0.6527, -2.217, 0.63), (0.4479, -2.299, 0.63), (0.2278, -2.35, 0.63), (9.026e-10, -2.367, 0.63), (-0.2278, -2.35, 0.63), (-0.4479, -2.299, 0.63), (-0.6527, -2.217, 0.63), (-0.8353, -2.106, 0.63), (-0.9894, -1.969, 0.63), (-1.11, -1.812, 0.63), (-1.193, -1.64, 0.63), (-1.235, -1.459, 0.63), (-1.235, 0.0, 0.63), (1.235, 0.0, 0.63), (1.149, -1.625, 0.63), (1.188, -1.454, 0.63), (1.07, -1.788, 0.63), (0.9555, -1.938, 0.63), (0.8078, -2.068, 0.63), (0.632, -2.175, 0.63), (0.434, -2.255, 0.63), (0.2209, -2.304, 0.63), (9.026e-10, -2.32, 0.63), (-0.2209, -2.304, 0.63), (-0.434, -2.255, 0.63), (-0.632, -2.175, 0.63), (-0.8078, -2.068, 0.63), (-0.9555, -1.938, 0.63), (-1.07, -1.788, 0.63), (-1.149, -1.625, 0.63), (-1.188, -1.454, 0.63), (-1.188, -0.04616, 0.63), (1.188, -0.04616, 0.63), (-1.188, 0.0, 0.63), (1.188, 0.0, 0.63), (1.193, -1.64, 0.6911), (1.235, -1.459, 0.6911), (1.11, -1.812, 0.6911), (0.9894, -1.969, 0.6911), (0.8353, -2.106, 0.6911), (0.6527, -2.217, 0.6911), (0.4479, -2.299, 0.6911), (0.2278, -2.35, 0.6911), (8.638e-10, -2.367, 0.6911), (-0.2278, -2.35, 0.6911), (-0.4479, -2.299, 0.6911), (-0.6527, -2.217, 0.6911), (-0.8353, -2.106, 0.6911), (-0.9894, -1.969, 0.6911), (-1.11, -1.812, 0.6911), (-1.193, -1.64, 0.6911), (-1.235, -1.459, 0.6911), (-1.235, 0.0, 0.6911), (1.235, 0.0, 0.6911), (1.149, -1.625, 0.6911), (1.188, -1.454, 0.6911), (1.07, -1.788, 0.6911), (0.9555, -1.938, 0.6911), (0.8078, -2.068, 0.6911), (0.632, -2.175, 0.6911), (0.434, -2.255, 0.6911), (0.2209, -2.304, 0.6911), (8.638e-10, -2.32, 0.6911), (-0.2209, -2.304, 0.6911), (-0.434, -2.255, 0.6911), (-0.632, -2.175, 0.6911), (-0.8078, -2.068, 0.6911), (-0.9555, -1.938, 0.6911), (-1.07, -1.788, 0.6911), (-1.149, -1.625, 0.6911), (-1.188, -1.454, 0.6911), (-1.188, -0.04616, 0.6911), (1.188, -0.04616, 0.6911), (-1.188, 0.0, 0.6911), (1.188, 0.0, 0.6911), (1.203, -1.639, 0.6298), (1.245, -1.456, 0.6298), (1.119, -1.812, 0.6298), (0.9978, -1.971, 0.6298), (0.8424, -2.108, 0.6298), (0.6582, -2.22, 0.6298), (0.4517, -2.303, 0.6298), (0.2298, -2.354, 0.6298), (7.994e-10, -2.371, 0.6298), (-0.2298, -2.354, 0.6298), (-0.4517, -2.303, 0.6298), (-0.6582, -2.22, 0.6298), (-0.8424, -2.108, 0.6298), (-0.9978, -1.971, 0.6298), (-1.119, -1.812, 0.6298), (-1.203, -1.639, 0.6298), (-1.245, -1.456, 0.6298), (-1.245, 0.0, 0.6298), (1.245, 0.0, 0.6298), (-0.2298, -2.354, 0.6914), (7.602e-10, -2.371, 0.6914), (0.2298, -2.354, 0.6914), (0.4517, -2.303, 0.6914), (0.6582, -2.22, 0.6914), (0.8424, -2.108, 0.6914), (1.203, -1.639, 0.6914), (1.245, -1.456, 0.6914), (1.119, -1.812, 0.6914), (0.9978, -1.971, 0.6914), (-0.4517, -2.303, 0.6914), (-0.6582, -2.22, 0.6914), (-0.8424, -2.108, 0.6914), (-0.9978, -1.971, 0.6914), (-1.119, -1.812, 0.6914), (-1.203, -1.639, 0.6914), (-1.245, -1.456, 0.6914), (-1.245, 0.0, 0.6914), (1.245, 0.0, 0.6914), (1.138, -1.625, 0.6303), (1.177, -1.455, 0.6303), (1.06, -1.786, 0.6303), (0.9462, -1.934, 0.6303), (0.7999, -2.064, 0.6303), (0.6258, -2.17, 0.6303), (0.4298, -2.248, 0.6303), (0.2188, -2.297, 0.6303), (9.227e-10, -2.313, 0.6303), (-0.2188, -2.297, 0.6303), (-0.4298, -2.248, 0.6303), (-0.6258, -2.17, 0.6303), (-0.7999, -2.064, 0.6303), (-0.9462, -1.934, 0.6303), (-1.06, -1.786, 0.6303), (-1.138, -1.625, 0.6303), (-1.177, -1.455, 0.6303), (-1.177, -0.06127, 0.6303), (1.177, -0.06127, 0.6303), (0.6258, -2.17, 0.6908), (1.177, -0.06127, 0.6908), (0.7999, -2.064, 0.6908), (-1.177, -0.06127, 0.6908), (0.9462, -1.934, 0.6908), (-1.177, -1.455, 0.6908), (1.06, -1.786, 0.6908), (-1.138, -1.625, 0.6908), (1.177, -1.455, 0.6908), (1.138, -1.625, 0.6908), (-0.9462, -1.934, 0.6908), (-1.06, -1.786, 0.6908), (-1.177, 0.0, 0.6303), (1.177, 0.0, 0.6303), (0.4298, -2.248, 0.6908), (0.2188, -2.297, 0.6908), (8.842e-10, -2.313, 0.6908), (-0.2188, -2.297, 0.6908), (-0.4298, -2.248, 0.6908), (-0.6258, -2.17, 0.6908), (-0.7999, -2.064, 0.6908), (-1.177, 0.0, 0.6908), (1.177, 0.0, 0.6908), (1.235, -1.455, 0.0), (1.235, -1.455, 0.25), (1.188, -1.449, 0.25), (1.235, -1.455, 0.63), (1.188, -1.449, 0.63), (1.235, -1.455, 0.6911), (1.188, -1.449, 0.6911), (1.245, -1.452, 0.6298), (1.245, -1.452, 0.6914), (1.177, -1.451, 0.6303), (1.177, -1.451, 0.6908), (-1.235, -1.453, 0.25), (-1.235, -1.453, 0.0), (-1.235, -1.453, 0.63), (-1.235, -1.453, 0.6911), (-1.245, -1.45, 0.6298), (-1.245, -1.45, 0.6914)], [], [(219, 220, 39, 0), (0, 39, 38, 2), (2, 38, 40, 4), (4, 40, 41, 6), (6, 41, 42, 8), (8, 42, 43, 10), (10, 43, 44, 12), (12, 44, 45, 14), (14, 45, 46, 16), (16, 46, 47, 18), (18, 47, 48, 20), (20, 48, 49, 22), (22, 49, 50, 24), (24, 50, 51, 26), (26, 51, 52, 28), (28, 52, 53, 30), (30, 53, 54, 32), (231, 230, 37, 36), (34, 219, 0, 2, 4, 6, 8, 10, 12, 14, 16, 18, 20, 22, 24, 26, 28, 30, 32, 231, 36), (13, 15, 85, 84), (54, 53, 74, 75), (45, 44, 65, 66), (11, 13, 84, 83), (9, 11, 83, 82), (49, 48, 69, 70), (40, 38, 59, 61), (221, 1, 79, 223), (7, 9, 82, 81), (33, 56, 95, 94), (53, 52, 73, 74), (44, 43, 64, 65), (5, 7, 81, 80), (31, 33, 94, 93), (3, 5, 80, 78), (48, 47, 68, 69), (38, 39, 60, 59), (3, 1, 221, 57, 58, 55, 56, 33, 31, 29, 27, 25, 23, 21, 19, 17, 15, 13, 11, 9, 7, 5), (29, 31, 93, 92), (59, 60, 140, 139), (87, 88, 187, 186), (73, 72, 152, 153), (130, 129, 215, 216), (86, 87, 186, 185), (101, 102, 167, 166), (137, 135, 199, 217), (129, 128, 214, 215), (114, 115, 174, 173), (85, 86, 185, 184), (128, 127, 213, 214), (72, 71, 151, 152), (84, 85, 184, 183), (127, 126, 212, 213), (99, 101, 166, 164), (83, 84, 183, 182), (126, 125, 211, 212), (113, 114, 173, 172), (41, 40, 61, 62), (50, 49, 70, 71), (15, 17, 86, 85), (230, 54, 75, 232), (17, 19, 87, 86), (46, 45, 66, 67), (220, 35, 77, 222), (19, 21, 88, 87), (42, 41, 62, 63), (51, 50, 71, 72), (21, 23, 89, 88), (23, 25, 90, 89), (56, 55, 97, 95), (47, 46, 67, 68), (25, 27, 91, 90), (43, 42, 63, 64), (52, 51, 72, 73), (27, 29, 92, 91), (58, 57, 96, 98), (1, 3, 78, 79), (119, 118, 99, 100), (118, 120, 101, 99), (120, 121, 102, 101), (121, 122, 103, 102), (122, 123, 104, 103), (123, 124, 105, 104), (124, 125, 106, 105), (125, 126, 107, 106), (126, 127, 108, 107), (127, 128, 109, 108), (128, 129, 110, 109), (129, 130, 111, 110), (130, 131, 112, 111), (131, 132, 113, 112), (132, 133, 114, 113), (133, 134, 115, 114), (115, 134, 135, 137, 116, 233), (225, 119, 100, 224), (138, 136, 117), (82, 83, 182, 181), (71, 70, 150, 151), (223, 79, 178, 228), (100, 99, 164, 165), (125, 124, 210, 211), (112, 113, 172, 171), (70, 69, 149, 150), (81, 82, 181, 180), (111, 112, 171, 170), (69, 68, 148, 149), (94, 95, 194, 193), (124, 123, 196, 210), (110, 111, 170, 169), (68, 67, 147, 148), (80, 81, 180, 179), (109, 110, 169, 168), (67, 66, 146, 147), (93, 94, 193, 192), (123, 122, 198, 196), (108, 109, 168, 158), (150, 149, 168, 169), (149, 148, 158, 168), (148, 147, 159, 158), (147, 146, 160, 159), (146, 145, 161, 160), (145, 144, 162, 161), (144, 143, 163, 162), (151, 150, 169, 170), (152, 151, 170, 171), (153, 152, 171, 172), (139, 140, 165, 164), (154, 153, 172, 173), (141, 139, 164, 166), (155, 154, 173, 174), (142, 141, 166, 167), (234, 155, 174, 235), (143, 142, 167, 163), (226, 157, 176, 227), (233, 116, 175, 235), (102, 103, 163, 167), (74, 73, 153, 154), (61, 59, 139, 141), (224, 100, 165, 227), (103, 104, 162, 163), (75, 74, 154, 155), (62, 61, 141, 142), (104, 105, 161, 162), (232, 75, 155, 234), (63, 62, 142, 143), (105, 106, 160, 161), (222, 77, 157, 226), (64, 63, 143, 144), (106, 107, 159, 160), (65, 64, 144, 145), (107, 108, 158, 159), (66, 65, 145, 146), (182, 183, 210, 196), (181, 182, 196, 198), (228, 178, 204, 229), (180, 181, 198, 200), (193, 194, 199, 201), (179, 180, 200, 202), (192, 193, 201, 203), (177, 179, 202, 205), (191, 192, 203, 207), (178, 177, 205, 204), (190, 191, 207, 206), (183, 184, 211, 210), (184, 185, 212, 211), (185, 186, 213, 212), (186, 187, 214, 213), (187, 188, 215, 214), (194, 208, 217, 199), (188, 189, 216, 215), (189, 190, 206, 216), (209, 195, 197, 218), (95, 97, 208, 194), (131, 130, 216, 206), (136, 138, 218, 197), (88, 89, 188, 187), (98, 96, 195, 209), (132, 131, 206, 207), (118, 119, 204, 205), (89, 90, 189, 188), (133, 132, 207, 203), (120, 118, 205, 202), (90, 91, 190, 189), (134, 133, 203, 201), (121, 120, 202, 200), (91, 92, 191, 190), (79, 78, 177, 178), (135, 134, 201, 199), (122, 121, 200, 198), (92, 93, 192, 191), (78, 80, 179, 177), (225, 136, 197, 229), (119, 225, 229, 204), (195, 228, 229, 197), (60, 222, 226, 140), (117, 224, 227, 176), (140, 226, 227, 165), (96, 223, 228, 195), (136, 225, 224, 117), (39, 220, 222, 60), (57, 221, 223, 96), (34, 35, 220, 219), (76, 232, 234, 156), (115, 233, 235, 174), (156, 234, 235, 175), (37, 230, 232, 76), (32, 54, 230, 231)])
me_cylinder_002.polygons.foreach_set('material_index', [1, 1, 1, 1, 1, 1, 1, 1, 1, 1, 1, 1, 1, 1, 1, 1, 1, 1, 0, 1, 1, 1, 1, 1, 1, 1, 1, 1, 1, 1, 1, 1, 1, 1, 1, 1, 0, 1, 2, 2, 2, 2, 2, 2, 2, 2, 2, 2, 2, 2, 2, 2, 2, 2, 2, 2, 1, 1, 1, 1, 1, 1, 1, 1, 1, 1, 1, 1, 1, 1, 1, 1, 1, 1, 1, 1, 2, 2, 2, 2, 2, 2, 2, 2, 2, 2, 2, 2, 2, 2, 2, 2, 2, 2, 2, 2, 2, 2, 2, 2, 2, 2, 2, 2, 2, 2, 2, 2, 2, 2, 2, 2, 2, 2, 2, 2, 2, 2, 2, 2, 2, 2, 2, 2, 2, 2, 2, 2, 2, 2, 2, 2, 2, 2, 2, 2, 2, 2, 2, 2, 2, 2, 2, 2, 2, 2, 2, 2, 2, 2, 2, 2, 2, 2, 2, 2, 2, 2, 2, 2, 2, 2, 2, 2, 2, 2, 2, 2, 2, 2, 2, 2, 2, 2, 2, 2, 2, 2, 2, 2, 2, 2, 2, 2, 2, 2, 2, 2, 2, 2, 2, 2, 2, 2, 2, 2, 2, 2, 1, 1, 1, 2, 2, 2, 1, 1])
_uv = me_cylinder_002.uv_layers.new(name='UVMap')
_uv.uv.foreach_set('vector', [0.7353, 0.5, 0.7353, 1.0, 0.7353, 1.0, 0.7353, 0.5, 0.7353, 0.5, 0.7353, 1.0, 0.7059, 1.0, 0.7059, 0.5, 0.7059, 0.5, 0.7059, 1.0, 0.6765, 1.0, 0.6765, 0.5, 0.6765, 0.5, 0.6765, 1.0, 0.6471, 1.0, 0.6471, 0.5, 0.6471, 0.5, 0.6471, 1.0, 0.6176, 1.0, 0.6176, 0.5, 0.6176, 0.5, 0.6176, 1.0, 0.5882, 1.0, 0.5882, 0.5, 0.5882, 0.5, 0.5882, 1.0, 0.5588, 1.0, 0.5588, 0.5, 0.5588, 0.5, 0.5588, 1.0, 0.5294, 1.0, 0.5294, 0.5, 0.5294, 0.5, 0.5294, 1.0, 0.5, 1.0, 0.5, 0.5, 0.5, 0.5, 0.5, 1.0, 0.4706, 1.0, 0.4706, 0.5, 0.4706, 0.5, 0.4706, 1.0, 0.4412, 1.0, 0.4412, 0.5, 0.4412, 0.5, 0.4412, 1.0, 0.4118, 1.0, 0.4118, 0.5, 0.4118, 0.5, 0.4118, 1.0, 0.3824, 1.0, 0.3824, 0.5, 0.3824, 0.5, 0.3824, 1.0, 0.3529, 1.0, 0.3529, 0.5, 0.3529, 0.5, 0.3529, 1.0, 0.3235, 1.0, 0.3235, 0.5, 0.3235, 0.5, 0.3235, 1.0, 0.2941, 1.0, 0.2941, 0.5, 0.2941, 0.5, 0.2941, 1.0, 0.2647, 1.0, 0.2647, 0.5, 0.2646, 0.5, 0.2646, 1.0, 0.2499, 1.0, 0.2499, 0.5, 0.75, 0.5, 0.7353, 0.5, 0.7353, 0.5, 0.7059, 0.5, 0.6765, 0.5, 0.6471, 0.5, 0.6176, 0.5, 0.5882, 0.5, 0.5588, 0.5, 0.5294, 0.5, 0.5, 0.5, 0.4706, 0.5, 0.4412, 0.5, 0.4118, 0.5, 0.3824, 0.5, 0.3529, 0.5, 0.3235, 0.5, 0.2941, 0.5, 0.2647, 0.5, 0.2646, 0.5, 0.2499, 0.5, 0.5576, 1.0, 0.5288, 1.0, 0.5288, 1.0, 0.5576, 1.0, 0.2647, 1.0, 0.2941, 1.0, 0.2941, 1.0, 0.2647, 1.0, 0.5294, 1.0, 0.5588, 1.0, 0.5588, 1.0, 0.5294, 1.0, 0.5863, 1.0, 0.5576, 1.0, 0.5576, 1.0, 0.5863, 1.0, 0.6148, 1.0, 0.5863, 1.0, 0.5863, 1.0, 0.6148, 1.0, 0.4118, 1.0, 0.4412, 1.0, 0.4412, 1.0, 0.4118, 1.0, 0.6765, 1.0, 0.7059, 1.0, 0.7059, 1.0, 0.6765, 1.0, 0.7238, 1.0, 0.7238, 1.0, 0.7238, 1.0, 0.7238, 1.0, 0.6432, 1.0, 0.6148, 1.0, 0.6148, 1.0, 0.6432, 1.0, 0.2762, 1.0, 0.0, 0.0, 0.0, 0.0, 0.2762, 1.0, 0.2941, 1.0, 0.3235, 1.0, 0.3235, 1.0, 0.2941, 1.0, 0.5588, 1.0, 0.5882, 1.0, 0.5882, 1.0, 0.5588, 1.0, 0.6713, 1.0, 0.6432, 1.0, 0.6432, 1.0, 0.6713, 1.0, 0.301, 1.0, 0.2762, 1.0, 0.2762, 1.0, 0.301, 1.0, 0.699, 1.0, 0.6713, 1.0, 0.6713, 1.0, 0.699, 1.0, 0.4412, 1.0, 0.4706, 1.0, 0.4706, 1.0, 0.4412, 1.0, 0.7059, 1.0, 0.7353, 1.0, 0.7353, 1.0, 0.7059, 1.0, 0.699, 1.0, 0.7238, 1.0, 0.7238, 1.0, 0.7403, 1.0, 0.7407, 1.0, 0.0, 0.0, 0.0, 0.0, 0.2762, 1.0, 0.301, 1.0, 0.3287, 1.0, 0.3568, 1.0, 0.3852, 1.0, 0.4137, 1.0, 0.4424, 1.0, 0.4712, 1.0, 0.5, 1.0, 0.5288, 1.0, 0.5576, 1.0, 0.5863, 1.0, 0.6148, 1.0, 0.6432, 1.0, 0.6713, 1.0, 0.3287, 1.0, 0.301, 1.0, 0.301, 1.0, 0.3287, 1.0, 0.7059, 1.0, 0.7353, 1.0, 0.7353, 1.0, 0.7059, 1.0, 0.4712, 1.0, 0.4424, 1.0, 0.4424, 1.0, 0.4712, 1.0, 0.3235, 1.0, 0.3529, 1.0, 0.3529, 1.0, 0.3235, 1.0, 0.3852, 1.0, 0.4137, 1.0, 0.4137, 1.0, 0.3852, 1.0, 0.5, 1.0, 0.4712, 1.0, 0.4712, 1.0, 0.5, 1.0, 0.6765, 1.0, 0.6471, 1.0, 0.6471, 1.0, 0.6765, 1.0, 0.0, 0.0, 0.0, 0.0, 0.0, 0.0, 0.0, 0.0, 0.4137, 1.0, 0.4424, 1.0, 0.4424, 1.0, 0.4137, 1.0, 0.2941, 1.0, 0.2647, 1.0, 0.2647, 1.0, 0.2941, 1.0, 0.5288, 1.0, 0.5, 1.0, 0.5, 1.0, 0.5288, 1.0, 0.4424, 1.0, 0.4712, 1.0, 0.4712, 1.0, 0.4424, 1.0, 0.3529, 1.0, 0.3824, 1.0, 0.3824, 1.0, 0.3529, 1.0, 0.5576, 1.0, 0.5288, 1.0, 0.5288, 1.0, 0.5576, 1.0, 0.4712, 1.0, 0.5, 1.0, 0.5, 1.0, 0.4712, 1.0, 0.7059, 1.0, 0.6765, 1.0, 0.6765, 1.0, 0.7059, 1.0, 0.5863, 1.0, 0.5576, 1.0, 0.5576, 1.0, 0.5863, 1.0, 0.5, 1.0, 0.5288, 1.0, 0.5288, 1.0, 0.5, 1.0, 0.3235, 1.0, 0.2941, 1.0, 0.2941, 1.0, 0.3235, 1.0, 0.6471, 1.0, 0.6765, 1.0, 0.6765, 1.0, 0.6471, 1.0, 0.3824, 1.0, 0.4118, 1.0, 0.4118, 1.0, 0.3824, 1.0, 0.5288, 1.0, 0.5, 1.0, 0.5, 1.0, 0.5288, 1.0, 0.2646, 1.0, 0.2647, 1.0, 0.2647, 1.0, 0.2646, 1.0, 0.5, 1.0, 0.4712, 1.0, 0.4712, 1.0, 0.5, 1.0, 0.5, 1.0, 0.5294, 1.0, 0.5294, 1.0, 0.5, 1.0, 0.7353, 1.0, 0.75, 1.0, 0.75, 1.0, 0.7353, 1.0, 0.4712, 1.0, 0.4424, 1.0, 0.4424, 1.0, 0.4712, 1.0, 0.6176, 1.0, 0.6471, 1.0, 0.6471, 1.0, 0.6176, 1.0, 0.3529, 1.0, 0.3824, 1.0, 0.3824, 1.0, 0.3529, 1.0, 0.4424, 1.0, 0.4137, 1.0, 0.4137, 1.0, 0.4424, 1.0, 0.4137, 1.0, 0.3852, 1.0, 0.3852, 1.0, 0.4137, 1.0, 0.0, 0.0, 0.0, 0.0, 0.0, 0.0, 0.0, 0.0, 0.4706, 1.0, 0.5, 1.0, 0.5, 1.0, 0.4706, 1.0, 0.3852, 1.0, 0.3568, 1.0, 0.3568, 1.0, 0.3852, 1.0, 0.5882, 1.0, 0.6176, 1.0, 0.6176, 1.0, 0.5882, 1.0, 0.3235, 1.0, 0.3529, 1.0, 0.3529, 1.0, 0.3235, 1.0, 0.3568, 1.0, 0.3287, 1.0, 0.3287, 1.0, 0.3568, 1.0, 0.7407, 1.0, 0.7403, 1.0, 0.7403, 1.0, 0.7407, 1.0, 0.7238, 1.0, 0.699, 1.0, 0.699, 1.0, 0.7238, 1.0, 0.7238, 1.0, 0.699, 1.0, 0.7059, 1.0, 0.7353, 1.0, 0.699, 1.0, 0.6713, 1.0, 0.6765, 1.0, 0.7059, 1.0, 0.6713, 1.0, 0.6432, 1.0, 0.6471, 1.0, 0.6765, 1.0, 0.6432, 1.0, 0.6148, 1.0, 0.6176, 1.0, 0.6471, 1.0, 0.6148, 1.0, 0.5863, 1.0, 0.5882, 1.0, 0.6176, 1.0, 0.5863, 1.0, 0.5576, 1.0, 0.5588, 1.0, 0.5882, 1.0, 0.5576, 1.0, 0.5288, 1.0, 0.5294, 1.0, 0.5588, 1.0, 0.5288, 1.0, 0.5, 1.0, 0.5, 1.0, 0.5294, 1.0, 0.5, 1.0, 0.4712, 1.0, 0.4706, 1.0, 0.5, 1.0, 0.4712, 1.0, 0.4424, 1.0, 0.4412, 1.0, 0.4706, 1.0, 0.4424, 1.0, 0.4137, 1.0, 0.4118, 1.0, 0.4412, 1.0, 0.4137, 1.0, 0.3852, 1.0, 0.3824, 1.0, 0.4118, 1.0, 0.3852, 1.0, 0.3568, 1.0, 0.3529, 1.0, 0.3824, 1.0, 0.3568, 1.0, 0.3287, 1.0, 0.3235, 1.0, 0.3529, 1.0, 0.3287, 1.0, 0.301, 1.0, 0.2941, 1.0, 0.3235, 1.0, 0.301, 1.0, 0.2762, 1.0, 0.2647, 1.0, 0.2941, 1.0, 0.2647, 1.0, 0.2762, 1.0, 0.0, 0.0, 0.0, 0.0, 0.2499, 1.0, 0.2646, 1.0, 0.7238, 1.0, 0.7238, 1.0, 0.7353, 1.0, 0.7353, 1.0, 0.7407, 1.0, 0.7403, 1.0, 0.75, 1.0, 0.6148, 1.0, 0.5863, 1.0, 0.5863, 1.0, 0.6148, 1.0, 0.3824, 1.0, 0.4118, 1.0, 0.4118, 1.0, 0.3824, 1.0, 0.7238, 1.0, 0.7238, 1.0, 0.7238, 1.0, 0.7238, 1.0, 0.7353, 1.0, 0.7059, 1.0, 0.7059, 1.0, 0.7353, 1.0, 0.5288, 1.0, 0.5576, 1.0, 0.5576, 1.0, 0.5288, 1.0, 0.3529, 1.0, 0.3235, 1.0, 0.3235, 1.0, 0.3529, 1.0, 0.4118, 1.0, 0.4412, 1.0, 0.4412, 1.0, 0.4118, 1.0, 0.6432, 1.0, 0.6148, 1.0, 0.6148, 1.0, 0.6432, 1.0, 0.3824, 1.0, 0.3529, 1.0, 0.3529, 1.0, 0.3824, 1.0, 0.4412, 1.0, 0.4706, 1.0, 0.4706, 1.0, 0.4412, 1.0, 0.2762, 1.0, 0.0, 0.0, 0.0, 0.0, 0.2762, 1.0, 0.5576, 1.0, 0.5863, 1.0, 0.5863, 1.0, 0.5576, 1.0, 0.4118, 1.0, 0.3824, 1.0, 0.3824, 1.0, 0.4118, 1.0, 0.4706, 1.0, 0.5, 1.0, 0.5, 1.0, 0.4706, 1.0, 0.6713, 1.0, 0.6432, 1.0, 0.6432, 1.0, 0.6713, 1.0, 0.4412, 1.0, 0.4118, 1.0, 0.4118, 1.0, 0.4412, 1.0, 0.5, 1.0, 0.5294, 1.0, 0.5294, 1.0, 0.5, 1.0, 0.301, 1.0, 0.2762, 1.0, 0.2762, 1.0, 0.301, 1.0, 0.5863, 1.0, 0.6148, 1.0, 0.6148, 1.0, 0.5863, 1.0, 0.4706, 1.0, 0.4412, 1.0, 0.4412, 1.0, 0.4706, 1.0, 0.4118, 1.0, 0.4412, 1.0, 0.4412, 1.0, 0.4118, 1.0, 0.4412, 1.0, 0.4706, 1.0, 0.4706, 1.0, 0.4412, 1.0, 0.4706, 1.0, 0.5, 1.0, 0.5, 1.0, 0.4706, 1.0, 0.5, 1.0, 0.5294, 1.0, 0.5294, 1.0, 0.5, 1.0, 0.5294, 1.0, 0.5588, 1.0, 0.5588, 1.0, 0.5294, 1.0, 0.5588, 1.0, 0.5882, 1.0, 0.5882, 1.0, 0.5588, 1.0, 0.5882, 1.0, 0.6176, 1.0, 0.6176, 1.0, 0.5882, 1.0, 0.3824, 1.0, 0.4118, 1.0, 0.4118, 1.0, 0.3824, 1.0, 0.3529, 1.0, 0.3824, 1.0, 0.3824, 1.0, 0.3529, 1.0, 0.3235, 1.0, 0.3529, 1.0, 0.3529, 1.0, 0.3235, 1.0, 0.7059, 1.0, 0.7353, 1.0, 0.7353, 1.0, 0.7059, 1.0, 0.2941, 1.0, 0.3235, 1.0, 0.3235, 1.0, 0.2941, 1.0, 0.6765, 1.0, 0.7059, 1.0, 0.7059, 1.0, 0.6765, 1.0, 0.2647, 1.0, 0.2941, 1.0, 0.2941, 1.0, 0.2647, 1.0, 0.6471, 1.0, 0.6765, 1.0, 0.6765, 1.0, 0.6471, 1.0, 0.2646, 1.0, 0.2647, 1.0, 0.2647, 1.0, 0.2646, 1.0, 0.6176, 1.0, 0.6471, 1.0, 0.6471, 1.0, 0.6176, 1.0, 0.7353, 1.0, 0.75, 1.0, 0.75, 1.0, 0.7353, 1.0, 0.2646, 1.0, 0.2499, 1.0, 0.2499, 1.0, 0.2646, 1.0, 0.6471, 1.0, 0.6176, 1.0, 0.6176, 1.0, 0.6471, 1.0, 0.2941, 1.0, 0.3235, 1.0, 0.3235, 1.0, 0.2941, 1.0, 0.6765, 1.0, 0.7059, 1.0, 0.7059, 1.0, 0.6765, 1.0, 0.7353, 1.0, 0.7353, 1.0, 0.7353, 1.0, 0.7353, 1.0, 0.6176, 1.0, 0.5882, 1.0, 0.5882, 1.0, 0.6176, 1.0, 0.2647, 1.0, 0.2941, 1.0, 0.2941, 1.0, 0.2647, 1.0, 0.6471, 1.0, 0.6765, 1.0, 0.6765, 1.0, 0.6471, 1.0, 0.5882, 1.0, 0.5588, 1.0, 0.5588, 1.0, 0.5882, 1.0, 0.2646, 1.0, 0.2647, 1.0, 0.2647, 1.0, 0.2646, 1.0, 0.6176, 1.0, 0.6471, 1.0, 0.6471, 1.0, 0.6176, 1.0, 0.5588, 1.0, 0.5294, 1.0, 0.5294, 1.0, 0.5588, 1.0, 0.7353, 1.0, 0.75, 1.0, 0.75, 1.0, 0.7353, 1.0, 0.5882, 1.0, 0.6176, 1.0, 0.6176, 1.0, 0.5882, 1.0, 0.5294, 1.0, 0.5, 1.0, 0.5, 1.0, 0.5294, 1.0, 0.5588, 1.0, 0.5882, 1.0, 0.5882, 1.0, 0.5588, 1.0, 0.5, 1.0, 0.4706, 1.0, 0.4706, 1.0, 0.5, 1.0, 0.5294, 1.0, 0.5588, 1.0, 0.5588, 1.0, 0.5294, 1.0, 0.5863, 1.0, 0.5576, 1.0, 0.5576, 1.0, 0.5863, 1.0, 0.6148, 1.0, 0.5863, 1.0, 0.5863, 1.0, 0.6148, 1.0, 0.7238, 1.0, 0.7238, 1.0, 0.7238, 1.0, 0.7238, 1.0, 0.6432, 1.0, 0.6148, 1.0, 0.6148, 1.0, 0.6432, 1.0, 0.2762, 1.0, 0.0, 0.0, 0.0, 0.0, 0.2762, 1.0, 0.6713, 1.0, 0.6432, 1.0, 0.6432, 1.0, 0.6713, 1.0, 0.301, 1.0, 0.2762, 1.0, 0.2762, 1.0, 0.301, 1.0, 0.699, 1.0, 0.6713, 1.0, 0.6713, 1.0, 0.699, 1.0, 0.3287, 1.0, 0.301, 1.0, 0.301, 1.0, 0.3287, 1.0, 0.7238, 1.0, 0.699, 1.0, 0.699, 1.0, 0.7238, 1.0, 0.3568, 1.0, 0.3287, 1.0, 0.3287, 1.0, 0.3568, 1.0, 0.5576, 1.0, 0.5288, 1.0, 0.5288, 1.0, 0.5576, 1.0, 0.5288, 1.0, 0.5, 1.0, 0.5, 1.0, 0.5288, 1.0, 0.5, 1.0, 0.4712, 1.0, 0.4712, 1.0, 0.5, 1.0, 0.4712, 1.0, 0.4424, 1.0, 0.4424, 1.0, 0.4712, 1.0, 0.4424, 1.0, 0.4137, 1.0, 0.4137, 1.0, 0.4424, 1.0, 0.0, 0.0, 0.0, 0.0, 0.0, 0.0, 0.0, 0.0, 0.4137, 1.0, 0.3852, 1.0, 0.3852, 1.0, 0.4137, 1.0, 0.3852, 1.0, 0.3568, 1.0, 0.3568, 1.0, 0.3852, 1.0, 0.7407, 1.0, 0.7403, 1.0, 0.7403, 1.0, 0.7407, 1.0, 0.0, 0.0, 0.0, 0.0, 0.0, 0.0, 0.0, 0.0, 0.3568, 1.0, 0.3852, 1.0, 0.3852, 1.0, 0.3568, 1.0, 0.7403, 1.0, 0.7407, 1.0, 0.7407, 1.0, 0.7403, 1.0, 0.4424, 1.0, 0.4137, 1.0, 0.4137, 1.0, 0.4424, 1.0, 0.7407, 1.0, 0.7403, 1.0, 0.7403, 1.0, 0.7407, 1.0, 0.3287, 1.0, 0.3568, 1.0, 0.3568, 1.0, 0.3287, 1.0, 0.699, 1.0, 0.7238, 1.0, 0.7238, 1.0, 0.699, 1.0, 0.4137, 1.0, 0.3852, 1.0, 0.3852, 1.0, 0.4137, 1.0, 0.301, 1.0, 0.3287, 1.0, 0.3287, 1.0, 0.301, 1.0, 0.6713, 1.0, 0.699, 1.0, 0.699, 1.0, 0.6713, 1.0, 0.3852, 1.0, 0.3568, 1.0, 0.3568, 1.0, 0.3852, 1.0, 0.2762, 1.0, 0.301, 1.0, 0.301, 1.0, 0.2762, 1.0, 0.6432, 1.0, 0.6713, 1.0, 0.6713, 1.0, 0.6432, 1.0, 0.3568, 1.0, 0.3287, 1.0, 0.3287, 1.0, 0.3568, 1.0, 0.7238, 1.0, 0.699, 1.0, 0.699, 1.0, 0.7238, 1.0, 0.0, 0.0, 0.2762, 1.0, 0.2762, 1.0, 0.0, 0.0, 0.6148, 1.0, 0.6432, 1.0, 0.6432, 1.0, 0.6148, 1.0, 0.3287, 1.0, 0.301, 1.0, 0.301, 1.0, 0.3287, 1.0, 0.699, 1.0, 0.6713, 1.0, 0.6713, 1.0, 0.699, 1.0, 0.7238, 1.0, 0.7403, 1.0, 0.7403, 1.0, 0.7238, 1.0, 0.7238, 1.0, 0.7238, 1.0, 0.7238, 1.0, 0.7238, 1.0, 0.7403, 1.0, 0.7238, 1.0, 0.7238, 1.0, 0.7403, 1.0, 0.7353, 1.0, 0.7353, 1.0, 0.7353, 1.0, 0.7353, 1.0, 0.75, 1.0, 0.7353, 1.0, 0.7353, 1.0, 0.75, 1.0, 0.7353, 1.0, 0.7353, 1.0, 0.7353, 1.0, 0.7353, 1.0, 0.7403, 1.0, 0.7238, 1.0, 0.7238, 1.0, 0.7403, 1.0, 0.7403, 1.0, 0.7238, 1.0, 0.7353, 1.0, 0.75, 1.0, 0.7353, 1.0, 0.7353, 1.0, 0.7353, 1.0, 0.7353, 1.0, 0.7403, 1.0, 0.7238, 1.0, 0.7238, 1.0, 0.7403, 1.0, 0.75, 0.5, 0.75, 1.0, 0.7353, 1.0, 0.7353, 0.5, 0.2499, 1.0, 0.2646, 1.0, 0.2646, 1.0, 0.2499, 1.0, 0.2647, 1.0, 0.2646, 1.0, 0.2646, 1.0, 0.2647, 1.0, 0.2499, 1.0, 0.2646, 1.0, 0.2646, 1.0, 0.2499, 1.0, 0.2499, 1.0, 0.2646, 1.0, 0.2646, 1.0, 0.2499, 1.0, 0.2647, 0.5, 0.2647, 1.0, 0.2646, 1.0, 0.2646, 0.5])
me_cylinder_002.materials.append(mat_floor)
me_cylinder_002.materials.append(mat_walls)
me_cylinder_002.materials.append(mat_wall_top)
me_cylinder_002.update()

# ---- objects
ob_roller_rink = bpy.data.objects.new('Roller_rink', me_cylinder_001)
ob_roller_rink_001 = bpy.data.objects.new('Roller_rink.001', me_cylinder_002)

# ---- transforms, parenting, visibility, modifiers, constraints
ob_roller_rink.location = (0.0, 0.0, 0.0)
ob_roller_rink.scale = (18.82, 18.82, 4.129)
_m = ob_roller_rink.modifiers.new('Mirror', 'MIRROR')
_m.use_axis = (False, True, False)
_m.use_clip = True
_m = ob_roller_rink.modifiers.new('Bevel', 'BEVEL')
_m.segments = 4
_m = ob_roller_rink.modifiers.new('Subdivision', 'SUBSURF')
_m.levels = 2
ob_roller_rink_001.location = (0.0, 0.0, 0.0)
ob_roller_rink_001.scale = (18.82, 18.82, 4.129)
_m = ob_roller_rink_001.modifiers.new('Mirror', 'MIRROR')
_m.use_axis = (False, True, False)
_m.use_clip = True
_m = ob_roller_rink_001.modifiers.new('Bevel', 'BEVEL')
_m.segments = 4
_m = ob_roller_rink_001.modifiers.new('Subdivision', 'SUBSURF')
_m.levels = 2

# ---- collection membership
col_collection.objects.link(ob_roller_rink)
col_archive.objects.link(ob_roller_rink_001)

# ---- scene / render settings (as saved in the file)
scene.frame_start = 1; scene.frame_end = 250; scene.frame_set(1)
scene.render.engine = 'BLENDER_EEVEE_NEXT'
scene.cycles.sampling_pattern = 'TABULATED_SOBOL'
scene.cycles.use_light_tree = False
scene.view_settings.view_transform = 'Filmic'
bpy.context.view_layer.update()

# ---- added for rendering (the .blend has no active camera and no usable light): camera, sun
cam_auto = bpy.data.cameras.new('AutoCamera')
cam_auto.lens = 50.0
cam_auto.sensor_width = 36.0
cam_auto.clip_end = 1637.58
ob_auto_camera = bpy.data.objects.new('AutoCamera', cam_auto)
scene.collection.objects.link(ob_auto_camera)
ob_auto_camera.location = (93.3097, -111.972, 76.0751)
ob_auto_camera.rotation_euler = (1.09748, -7.21219e-08, 0.694738)
scene.camera = ob_auto_camera
light_auto_sun = bpy.data.lights.new('AutoSun', 'SUN')
light_auto_sun.energy = 3.0
light_auto_sun.angle = 0.0523599
ob_auto_sun = bpy.data.objects.new('AutoSun', light_auto_sun)
scene.collection.objects.link(ob_auto_sun)
ob_auto_sun.rotation_euler = (0.872665, 0.174533, 0.523599)
bpy.context.view_layer.update()
